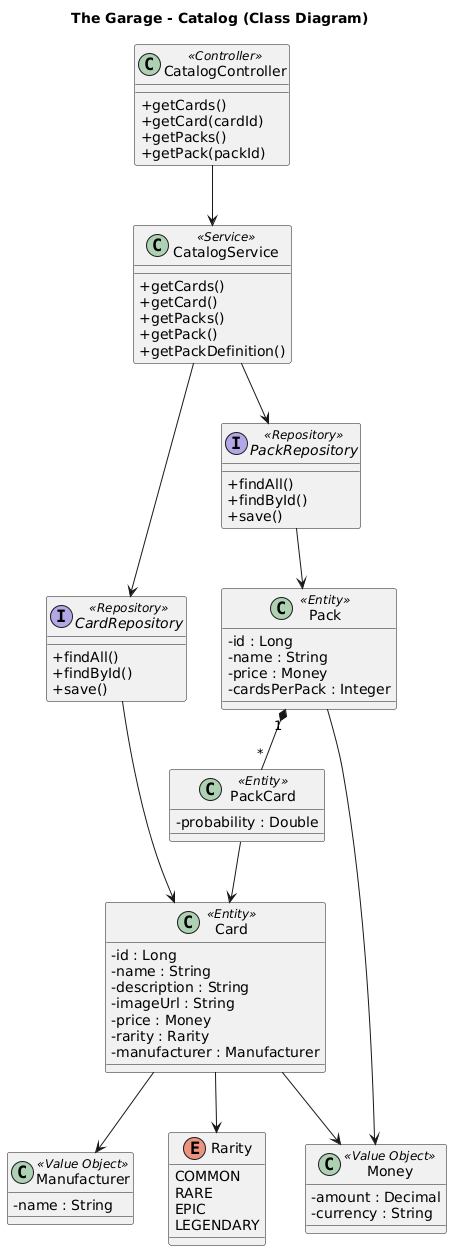

The diagram above was rendered by PlantUML. Its source (embedded in the PNG):
@startuml Catalog-ClassDiagram

skinparam classAttributeIconSize 0

title The Garage - Catalog (Class Diagram)

' Controllers
class CatalogController <<Controller>> {
    +getCards()
    +getCard(cardId)
    +getPacks()
    +getPack(packId)
}

' Services
class CatalogService <<Service>> {
    +getCards()
    +getCard()
    +getPacks()
    +getPack()
    +getPackDefinition()
}

' Repositories
interface CardRepository <<Repository>> {
    +findAll()
    +findById()
    +save()
}

interface PackRepository <<Repository>> {
    +findAll()
    +findById()
    +save()
}

' Entities
class Card <<Entity>> {
    -id : Long
    -name : String
    -description : String
    -imageUrl : String
    -price : Money
    -rarity : Rarity
    -manufacturer : Manufacturer
}

class Pack <<Entity>> {
    -id : Long
    -name : String
    -price : Money
    -cardsPerPack : Integer
}

class PackCard <<Entity>> {
    -probability : Double
}

' Value Objects
class Money <<Value Object>> {
    -amount : Decimal
    -currency : String
}

class Manufacturer <<Value Object>> {
    -name : String
}

' Enums
enum Rarity {
    COMMON
    RARE
    EPIC
    LEGENDARY
}

' Relationships
CatalogController --> CatalogService

CatalogService --> CardRepository
CatalogService --> PackRepository

CardRepository --> Card
PackRepository --> Pack

Pack "1" *-- "*" PackCard
PackCard --> Card

Card --> Money
Pack --> Money

Card --> Manufacturer
Card --> Rarity

@enduml